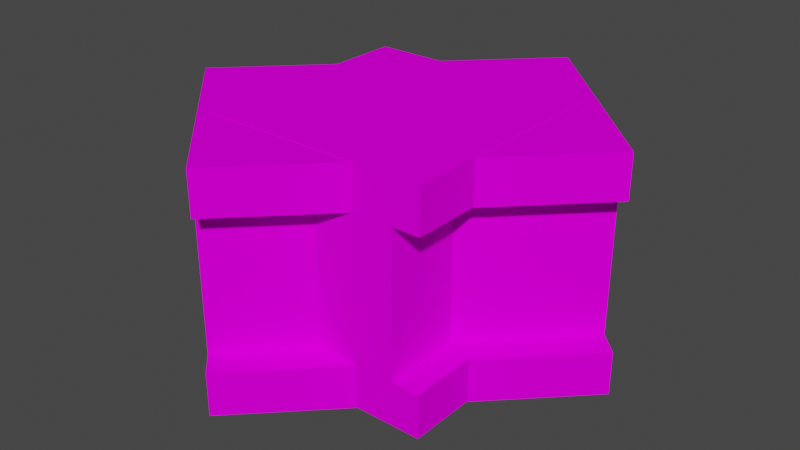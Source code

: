 # Source: cross_diag_straight.blend  (saved by Blender 3.3.6; exported with 4.5.12 LTS)
import bpy
from mathutils import Matrix  # noqa: F401  (used for matrix-valued properties, if any)

bpy.ops.wm.read_factory_settings(use_empty=True)
scene = bpy.context.scene
scene.name = 'Scene'

# ---- collections
col_monorail = bpy.data.collections.new('Monorail'); scene.collection.children.link(col_monorail)

# ---- images (referenced by path relative to the original .blend; pixels are not part of the script)
import os
ASSET_DIR = os.environ.get("B2B_ASSET_DIR", "")  # directory of the original .blend (textures are referenced by path, not embedded)
HERE = os.path.dirname(os.path.abspath(__file__))  # packed textures are extracted next to this script under _unpacked/

def load_image(name, relpath, width, height, colorspace="sRGB"):
    """Load a texture the original file referenced (path relative to the .blend, or extracted next to this script)."""
    p = next((c for c in (os.path.join(HERE, relpath), os.path.join(ASSET_DIR, relpath)) if relpath and os.path.exists(c)), "")
    if p:
        img = bpy.data.images.load(p, check_existing=True)
        img.name = name
    else:  # same state as the original file: an image datablock whose file is absent (Cycles renders it pink)
        img = bpy.data.images.new(name, width, height)
        img.source = "FILE"
        img.filepath = "//" + (relpath or name)
    img.colorspace_settings.name = colorspace
    return img
img_1_001 = load_image('#1.001', '#1', 1024, 1024, 'sRGB')
img_monorail_png = load_image('monorail.png', 'monorail.png', 1024, 1024, 'sRGB')
img_1_002 = load_image('#1.002', '#1', 1024, 1024, 'sRGB')
img_monorail_png_001 = load_image('monorail.png.001', 'monorail.png', 1024, 1024, 'sRGB')

# ---- materials (node trees are filled in below, after node groups)
mat_m_3 = bpy.data.materials.new('m_3')
mat_m_3.use_transparent_shadow = False
mat_m_3.roughness = 1.0
mat_m_3_001 = bpy.data.materials.new('m_3.001')
mat_m_3_001.use_transparent_shadow = False
mat_m_3_001.roughness = 1.0

# ---- material node trees
mat_m_3.use_nodes = True; mat_m_3.node_tree.nodes.clear()
_N = mat_m_3.node_tree.nodes; _L = mat_m_3.node_tree.links
n0 = _N.new('ShaderNodeBsdfPrincipled'); n0.name = 'Principled BSDF'; n0.location = (1200, 0)
n0.distribution = 'GGX'
n0.subsurface_method = 'RANDOM_WALK_SKIN'
n0.inputs[2].default_value = 1.0
n0.inputs[3].default_value = 1.45
n0.inputs[13].default_value = 0.0
n0.inputs[27].default_value = (0.0, 0.0, 0.0, 1.0)
n0.inputs[28].default_value = 1.0
n1 = _N.new('ShaderNodeOutputMaterial'); n1.name = 'Material Output'; n1.location = (1500, 0)
n2 = _N.new('ShaderNodeTexImage'); n2.name = 'Image Texture'; n2.location = (600, 0)
n2.image = img_1_001
n3 = _N.new('ShaderNodeTexImage'); n3.name = 'Image Texture.001'; n3.location = (268, -17)
n3.image = img_monorail_png
n3.interpolation = 'Closest'
_L.new(n0.outputs[0], n1.inputs[0])
_L.new(n3.outputs[0], n0.inputs[0])
n1.is_active_output = True
mat_m_3_001.use_nodes = True; mat_m_3_001.node_tree.nodes.clear()
_N = mat_m_3_001.node_tree.nodes; _L = mat_m_3_001.node_tree.links
n0 = _N.new('ShaderNodeBsdfPrincipled'); n0.name = 'Principled BSDF'; n0.location = (1200, 0)
n0.distribution = 'GGX'
n0.subsurface_method = 'RANDOM_WALK_SKIN'
n0.inputs[2].default_value = 1.0
n0.inputs[3].default_value = 1.45
n0.inputs[13].default_value = 0.0
n0.inputs[27].default_value = (0.0, 0.0, 0.0, 1.0)
n0.inputs[28].default_value = 1.0
n1 = _N.new('ShaderNodeOutputMaterial'); n1.name = 'Material Output'; n1.location = (1500, 0)
n2 = _N.new('ShaderNodeTexImage'); n2.name = 'Image Texture'; n2.location = (600, 0)
n2.image = img_1_002
n3 = _N.new('ShaderNodeTexImage'); n3.name = 'Image Texture.001'; n3.location = (268, -17)
n3.image = img_monorail_png_001
n3.interpolation = 'Closest'
_L.new(n0.outputs[0], n1.inputs[0])
_L.new(n3.outputs[0], n0.inputs[0])
n1.is_active_output = True

# ---- world
world_world = bpy.data.worlds.new('World'); scene.world = world_world
world_world.use_nodes = True; world_world.node_tree.nodes.clear()
_N = world_world.node_tree.nodes; _L = world_world.node_tree.links
n0 = _N.new('ShaderNodeOutputWorld'); n0.name = 'World Output'; n0.location = (300, 300)
n1 = _N.new('ShaderNodeBackground'); n1.name = 'Background'; n1.location = (10, 300)
n1.inputs[0].default_value = (0.05088, 0.05088, 0.05088, 1.0)
_L.new(n1.outputs[0], n0.inputs[0])
n0.is_active_output = True
world_world.color = (0.05088, 0.05088, 0.05088)
world_world.use_sun_shadow = False
world_world.sun_shadow_jitter_overblur = 0.0

# ---- meshes
me_cube_001 = bpy.data.meshes.new('cube.001')
me_cube_001.from_pydata([(0.5, -0.5, -0.3125), (0.5, 0.5, -0.3125), (0.5, -0.5, -0.5), (0.5, 0.5, -0.5), (-0.5, 0.5, -0.3125), (-0.5, -0.5, -0.3125), (-0.5, 0.5, -0.5), (-0.5, -0.5, -0.5), (0.375, -0.5, 0.3125), (0.375, 0.5, 0.3125), (0.375, -0.5, -0.3125), (0.375, 0.5, -0.3125), (-0.375, 0.5, 0.3125), (-0.375, -0.5, 0.3125), (-0.375, 0.5, -0.3125), (-0.375, -0.5, -0.3125), (0.5, -0.5, 0.5), (0.5, 0.5, 0.5), (0.5, -0.5, 0.3125), (0.5, 0.5, 0.3125), (-0.5, 0.5, 0.5), (-0.5, -0.5, 0.5), (-0.5, 0.5, 0.3125), (-0.5, -0.5, 0.3125)], [], [(3, 6, 4, 1), (2, 3, 1, 0), (7, 2, 0, 5), (6, 7, 5, 4), (5, 0, 1, 4), (6, 3, 2, 7), (11, 14, 12, 9), (10, 11, 9, 8), (15, 10, 8, 13), (14, 15, 13, 12), (13, 8, 9, 12), (14, 11, 10, 15), (19, 22, 20, 17), (18, 19, 17, 16), (23, 18, 16, 21), (22, 23, 21, 20), (21, 16, 17, 20), (22, 19, 18, 23)])
_uv = me_cube_001.uv_layers.new(name='UVMap')
_uv.uv.foreach_set('vector', [0.75, 0.625, 0.5, 0.625, 0.5, 0.6719, 0.75, 0.6719, 0.5, 0.5781, 0.75, 0.5781, 0.75, 0.625, 0.5, 0.625, 0.5, 0.5312, 0.75, 0.5312, 0.75, 0.5781, 0.5, 0.5781, 0.5, 0.6719, 0.75, 0.6719, 0.75, 0.7188, 0.5, 0.7188, 0.25, 0.5, 0.25, 0.75, 0.0, 0.75, 0.0, 0.5, 0.0, 0.75, 0.0, 1.0, 0.25, 1.0, 0.25, 0.75, 0.5, 0.7188, 0.6875, 0.7188, 0.6875, 0.875, 0.5, 0.875, 0.0, 0.3594, 0.25, 0.3594, 0.25, 0.5156, 0.0, 0.5156, 0.25, 0.3594, 0.4375, 0.3594, 0.4375, 0.5156, 0.25, 0.5156, 0.0, 0.3594, 0.25, 0.3594, 0.25, 0.5156, 0.0, 0.5156, 0.0, 1.0, 0.0, 1.0, 0.0, 1.0, 0.0, 1.0, 0.0, 1.0, 0.0, 1.0, 0.0, 1.0, 0.0, 1.0, 0.4375, 0.4062, 0.6875, 0.4062, 0.6875, 0.4531, 0.4375, 0.4531, 0.4375, 0.3594, 0.6875, 0.3594, 0.6875, 0.4062, 0.4375, 0.4062, 0.0, 0.3125, 0.25, 0.3125, 0.25, 0.3594, 0.0, 0.3594, 0.4375, 0.4531, 0.6875, 0.4531, 0.6875, 0.5, 0.4375, 0.5, 0.25, 0.75, 0.25, 1.0, 0.0, 1.0, 0.0, 0.75, 0.0, 0.5, 0.0, 0.75, 0.25, 0.75, 0.25, 0.5])
me_cube_001.materials.append(mat_m_3)
me_cube_001.update()
me_cube_001.normals_split_custom_set([tuple(v) for v in zip(*[iter([0.0, 1.0, 0.0, 0.0, 1.0, 0.0, 0.0, 1.0, 0.0, 0.0, 1.0, 0.0, 1.0, 0.0, 0.0, 1.0, 0.0, 0.0, 1.0, 0.0, 0.0, 1.0, 0.0, 0.0, 0.0, -1.0, -1.589e-07, 0.0, -1.0, -1.589e-07, 0.0, -1.0, -1.589e-07, 0.0, -1.0, -1.589e-07, -1.0, 0.0, 0.0, -1.0, 0.0, 0.0, -1.0, 0.0, 0.0, -1.0, 0.0, 0.0, 0.0, -2.98e-08, 1.0, 0.0, -2.98e-08, 1.0, 0.0, -2.98e-08, 1.0, 0.0, -2.98e-08, 1.0, 0.0, 0.0, -1.0, 0.0, 0.0, -1.0, 0.0, 0.0, -1.0, 0.0, 0.0, -1.0, 0.0, 1.0, 0.0, 0.0, 1.0, 0.0, 0.0, 1.0, 0.0, 0.0, 1.0, 0.0, 1.0, 2.384e-08, 0.0, 1.0, 2.384e-08, 0.0, 1.0, 2.384e-08, 0.0, 1.0, 2.384e-08, 0.0, 0.0, -1.0, 0.0, 0.0, -1.0, 0.0, 0.0, -1.0, 0.0, 0.0, -1.0, 0.0, -1.0, 2.384e-08, 0.0, -1.0, 2.384e-08, 0.0, -1.0, 2.384e-08, 0.0, -1.0, 2.384e-08, 0.0, 0.0, 0.0, 1.0, 0.0, 0.0, 1.0, 0.0, 0.0, 1.0, 0.0, 0.0, 1.0, 0.0, -2.98e-08, -1.0, 0.0, -2.98e-08, -1.0, 0.0, -2.98e-08, -1.0, 0.0, -2.98e-08, -1.0, 0.0, 1.0, 1.589e-07, 0.0, 1.0, 1.589e-07, 0.0, 1.0, 1.589e-07, 0.0, 1.0, 1.589e-07, 1.0, 0.0, 0.0, 1.0, 0.0, 0.0, 1.0, 0.0, 0.0, 1.0, 0.0, 0.0, 0.0, -1.0, 0.0, 0.0, -1.0, 0.0, 0.0, -1.0, 0.0, 0.0, -1.0, 0.0, -1.0, 0.0, 0.0, -1.0, 0.0, 0.0, -1.0, 0.0, 0.0, -1.0, 0.0, 0.0, 0.0, 2.98e-08, 1.0, 0.0, 2.98e-08, 1.0, 0.0, 2.98e-08, 1.0, 0.0, 2.98e-08, 1.0, 0.0, 0.0, -1.0, 0.0, 0.0, -1.0, 0.0, 0.0, -1.0, 0.0, 0.0, -1.0])] * 3)])
me_cube_003 = bpy.data.meshes.new('cube.003')
me_cube_003.from_pydata([(0.375, -0.25, 0.3125), (0.375, 0.75, 0.3125), (0.375, -0.25, -0.3125), (0.375, 0.75, -0.3125), (-0.375, 0.75, 0.3125), (-0.375, -0.25, 0.3125), (-0.375, 0.75, -0.3125), (-0.375, -0.25, -0.3125), (0.5, -0.25, -0.3125), (0.5, 0.75, -0.3125), (0.5, -0.25, -0.5), (0.5, 0.75, -0.5), (-0.5, 0.75, -0.3125), (-0.5, -0.25, -0.3125), (-0.5, 0.75, -0.5), (-0.5, -0.25, -0.5), (0.5, -0.25, 0.5), (0.5, 0.75, 0.5), (0.5, -0.25, 0.3125), (0.5, 0.75, 0.3125), (-0.5, 0.75, 0.5), (-0.5, -0.25, 0.5), (-0.5, 0.75, 0.3125), (-0.5, -0.25, 0.3125), (0.5, -0.75, -0.3125), (0.5, -0.25, -0.3125), (0.5, -0.75, -0.5), (0.5, -0.25, -0.5), (-0.5, -0.25, -0.3125), (-0.5, -0.75, -0.3125), (-0.5, -0.25, -0.5), (-0.5, -0.75, -0.5), (0.375, -0.75, 0.3125), (0.375, -0.25, 0.3125), (0.375, -0.75, -0.3125), (0.375, -0.25, -0.3125), (-0.375, -0.25, 0.3125), (-0.375, -0.75, 0.3125), (-0.375, -0.25, -0.3125), (-0.375, -0.75, -0.3125), (0.5, -0.75, 0.5), (0.5, -0.25, 0.5), (0.5, -0.75, 0.3125), (0.5, -0.25, 0.3125), (-0.5, -0.25, 0.5), (-0.5, -0.75, 0.5), (-0.5, -0.25, 0.3125), (-0.5, -0.75, 0.3125)], [], [(3, 6, 4, 1), (2, 3, 1, 0), (7, 2, 0, 5), (6, 7, 5, 4), (5, 0, 1, 4), (6, 3, 2, 7), (11, 14, 12, 9), (10, 11, 9, 8), (15, 10, 8, 13), (14, 15, 13, 12), (13, 8, 9, 12), (14, 11, 10, 15), (19, 22, 20, 17), (18, 19, 17, 16), (23, 18, 16, 21), (22, 23, 21, 20), (21, 16, 17, 20), (22, 19, 18, 23), (27, 30, 28, 25), (26, 27, 25, 24), (31, 26, 24, 29), (30, 31, 29, 28), (29, 24, 25, 28), (30, 27, 26, 31), (35, 38, 36, 33), (34, 35, 33, 32), (39, 34, 32, 37), (38, 39, 37, 36), (37, 32, 33, 36), (38, 35, 34, 39), (43, 46, 44, 41), (42, 43, 41, 40), (47, 42, 40, 45), (46, 47, 45, 44), (45, 40, 41, 44), (46, 43, 42, 47)])
_uv = me_cube_003.uv_layers.new(name='UVMap')
_uv.uv.foreach_set('vector', [0.5, 0.7188, 0.6875, 0.7188, 0.6875, 0.875, 0.5, 0.875, 0.0, 0.3594, 0.25, 0.3594, 0.25, 0.5156, 0.0, 0.5156, 0.25, 0.3594, 0.4375, 0.3594, 0.4375, 0.5156, 0.25, 0.5156, 0.0, 0.3594, 0.25, 0.3594, 0.25, 0.5156, 0.0, 0.5156, 0.0, 1.0, 0.0, 1.0, 0.0, 1.0, 0.0, 1.0, 0.0, 1.0, 0.0, 1.0, 0.0, 1.0, 0.0, 1.0, 0.75, 0.625, 0.5, 0.625, 0.5, 0.6719, 0.75, 0.6719, 0.5, 0.5781, 0.75, 0.5781, 0.75, 0.625, 0.5, 0.625, 0.5, 0.5312, 0.75, 0.5312, 0.75, 0.5781, 0.5, 0.5781, 0.5, 0.6719, 0.75, 0.6719, 0.75, 0.7188, 0.5, 0.7188, 0.25, 0.5, 0.25, 0.75, 0.0, 0.75, 0.0, 0.5, 0.0, 0.75, 0.0, 1.0, 0.25, 1.0, 0.25, 0.75, 0.4375, 0.4062, 0.6875, 0.4062, 0.6875, 0.4531, 0.4375, 0.4531, 0.4375, 0.3594, 0.6875, 0.3594, 0.6875, 0.4062, 0.4375, 0.4062, 0.0, 0.3125, 0.25, 0.3125, 0.25, 0.3594, 0.0, 0.3594, 0.4375, 0.4531, 0.6875, 0.4531, 0.6875, 0.5, 0.4375, 0.5, 0.25, 0.75, 0.25, 1.0, 0.0, 1.0, 0.0, 0.75, 0.0, 0.5, 0.0, 0.75, 0.25, 0.75, 0.25, 0.5, 0.75, 0.625, 0.5, 0.625, 0.5, 0.6719, 0.75, 0.6719, 0.625, 0.5781, 0.5, 0.5781, 0.5, 0.625, 0.625, 0.625, 0.5, 0.5312, 0.75, 0.5312, 0.75, 0.5781, 0.5, 0.5781, 0.625, 0.6719, 0.5, 0.6719, 0.5, 0.7188, 0.625, 0.7188, 0.0, 0.5, 0.0, 0.75, 0.125, 0.75, 0.125, 0.5, 0.0625, 0.75, 0.0625, 1.0, 0.1875, 1.0, 0.1875, 0.75, 0.5, 0.7188, 0.6875, 0.7188, 0.6875, 0.875, 0.5, 0.875, 0.125, 0.3594, 0.0, 0.3594, 0.0, 0.5156, 0.125, 0.5156, 0.25, 0.3594, 0.4375, 0.3594, 0.4375, 0.5156, 0.25, 0.5156, 0.125, 0.3594, 0.0, 0.3594, 0.0, 0.5156, 0.125, 0.5156, 0.0, 1.0, 0.0, 1.0, 0.0, 1.0, 0.0, 1.0, 0.0, 1.0, 0.0, 1.0, 0.0, 1.0, 0.0, 1.0, 0.4375, 0.4062, 0.6875, 0.4062, 0.6875, 0.4531, 0.4375, 0.4531, 0.5625, 0.3594, 0.4375, 0.3594, 0.4375, 0.4062, 0.5625, 0.4062, 0.0, 0.3125, 0.25, 0.3125, 0.25, 0.3594, 0.0, 0.3594, 0.5625, 0.4531, 0.4375, 0.4531, 0.4375, 0.5, 0.5625, 0.5, 0.0, 0.75, 0.0, 1.0, 0.125, 1.0, 0.125, 0.75, 0.125, 0.5, 0.125, 0.75, 0.0, 0.75, 0.0, 0.5])
me_cube_003.materials.append(mat_m_3_001)
me_cube_003.update()
me_cube_003.normals_split_custom_set([tuple(v) for v in zip(*[iter([0.0, 1.0, 0.0, 0.0, 1.0, 0.0, 0.0, 1.0, 0.0, 0.0, 1.0, 0.0, 1.0, 0.0, 0.0, 1.0, 0.0, 0.0, 1.0, 0.0, 0.0, 1.0, 0.0, 0.0, 0.0, -1.0, 0.0, 0.0, -1.0, 0.0, 0.0, -1.0, 0.0, 0.0, -1.0, 0.0, -1.0, 0.0, 0.0, -1.0, 0.0, 0.0, -1.0, 0.0, 0.0, -1.0, 0.0, 0.0, 0.0, 0.0, 1.0, 0.0, 0.0, 1.0, 0.0, 0.0, 1.0, 0.0, 0.0, 1.0, 0.0, 0.0, -1.0, 0.0, 0.0, -1.0, 0.0, 0.0, -1.0, 0.0, 0.0, -1.0, 0.0, 1.0, 0.0, 0.0, 1.0, 0.0, 0.0, 1.0, 0.0, 0.0, 1.0, 0.0, 1.0, -1.421e-14, 0.0, 1.0, -1.421e-14, 0.0, 1.0, -1.421e-14, 0.0, 1.0, -1.421e-14, 0.0, 0.0, -1.0, -3.179e-07, 0.0, -1.0, -3.179e-07, 0.0, -1.0, -3.179e-07, 0.0, -1.0, -3.179e-07, -1.0, -3.974e-08, 0.0, -1.0, -3.974e-08, 0.0, -1.0, -3.974e-08, 0.0, -1.0, -3.974e-08, 0.0, 0.0, -2.98e-08, 1.0, 0.0, -2.98e-08, 1.0, 0.0, -2.98e-08, 1.0, 0.0, -2.98e-08, 1.0, 0.0, 0.0, -1.0, 0.0, 0.0, -1.0, 0.0, 0.0, -1.0, 0.0, 0.0, -1.0, 0.0, 1.0, 0.0, 0.0, 1.0, 0.0, 0.0, 1.0, 0.0, 0.0, 1.0, 0.0, 1.0, 4.737e-15, 0.0, 1.0, 4.737e-15, 0.0, 1.0, 4.737e-15, 0.0, 1.0, 4.737e-15, 0.0, 0.0, -1.0, 0.0, 0.0, -1.0, 0.0, 0.0, -1.0, 0.0, 0.0, -1.0, 0.0, -1.0, 0.0, 0.0, -1.0, 0.0, 0.0, -1.0, 0.0, 0.0, -1.0, 0.0, 0.0, 0.0, 2.98e-08, 1.0, 0.0, 2.98e-08, 1.0, 0.0, 2.98e-08, 1.0, 0.0, 2.98e-08, 1.0, 0.0, 0.0, -1.0, 0.0, 0.0, -1.0, 0.0, 0.0, -1.0, 0.0, 0.0, -1.0, 0.0, 1.0, 0.0, 0.0, 1.0, 0.0, 0.0, 1.0, 0.0, 0.0, 1.0, 0.0, 1.0, 1.895e-14, 0.0, 1.0, 1.895e-14, 0.0, 1.0, 1.895e-14, 0.0, 1.0, 1.895e-14, 0.0, 0.0, -1.0, 0.0, 0.0, -1.0, 0.0, 0.0, -1.0, 0.0, 0.0, -1.0, 0.0, -1.0, -9.474e-15, 0.0, -1.0, -9.474e-15, 0.0, -1.0, -9.474e-15, 0.0, -1.0, -9.474e-15, 0.0, 0.0, -5.96e-08, 1.0, 0.0, -5.96e-08, 1.0, 0.0, -5.96e-08, 1.0, 0.0, -5.96e-08, 1.0, 0.0, 0.0, -1.0, 0.0, 0.0, -1.0, 0.0, 0.0, -1.0, 0.0, 0.0, -1.0, 0.0, 1.0, 0.0, 0.0, 1.0, 0.0, 0.0, 1.0, 0.0, 0.0, 1.0, 0.0, 1.0, 0.0, 0.0, 1.0, 0.0, 0.0, 1.0, 0.0, 0.0, 1.0, 0.0, 0.0, 0.0, -1.0, 0.0, 0.0, -1.0, 0.0, 0.0, -1.0, 0.0, 0.0, -1.0, 0.0, -1.0, 0.0, 0.0, -1.0, 0.0, 0.0, -1.0, 0.0, 0.0, -1.0, 0.0, 0.0, 0.0, 0.0, 1.0, 0.0, 0.0, 1.0, 0.0, 0.0, 1.0, 0.0, 0.0, 1.0, 0.0, 0.0, -1.0, 0.0, 0.0, -1.0, 0.0, 0.0, -1.0, 0.0, 0.0, -1.0, 0.0, 1.0, 0.0, 0.0, 1.0, 0.0, 0.0, 1.0, 0.0, 0.0, 1.0, 0.0, 1.0, 1.895e-14, 0.0, 1.0, 1.895e-14, 0.0, 1.0, 1.895e-14, 0.0, 1.0, 1.895e-14, 0.0, 0.0, -1.0, 0.0, 0.0, -1.0, 0.0, 0.0, -1.0, 0.0, 0.0, -1.0, 0.0, -1.0, 0.0, 0.0, -1.0, 0.0, 0.0, -1.0, 0.0, 0.0, -1.0, 0.0, 0.0, 0.0, 1.192e-07, 1.0, 0.0, 1.192e-07, 1.0, 0.0, 1.192e-07, 1.0, 0.0, 1.192e-07, 1.0, 0.0, 0.0, -1.0, 0.0, 0.0, -1.0, 0.0, 0.0, -1.0, 0.0, 0.0, -1.0])] * 3)])

# ---- objects
ob_diag = bpy.data.objects.new('diag', me_cube_001)
ob_real_middle = bpy.data.objects.new('real_middle', me_cube_003)

# ---- transforms, parenting, visibility, modifiers, constraints
ob_diag.location = (0.4972, -0.4972, 0.497)
ob_diag.rotation_euler = (0.0, -0.0, 3.142)
ob_real_middle.location = (0.4972, -0.4972, 0.495)
ob_real_middle.rotation_euler = (0.0, -0.0, 2.356)

# ---- collection membership
col_monorail.objects.link(ob_diag)
col_monorail.objects.link(ob_real_middle)

# ---- scene / render settings (as saved in the file)
scene.frame_start = 1; scene.frame_end = 250; scene.frame_set(1)
scene.render.engine = 'BLENDER_EEVEE_NEXT'
scene.cycles.sampling_pattern = 'TABULATED_SOBOL'
scene.cycles.use_light_tree = False
scene.view_settings.view_transform = 'Filmic'
bpy.context.view_layer.update()

# ---- added for rendering (the .blend has no active camera and no usable light): camera, sun
cam_auto = bpy.data.cameras.new('AutoCamera')
cam_auto.lens = 50.0
cam_auto.sensor_width = 36.0
cam_auto.clip_end = 1000.0
ob_auto_camera = bpy.data.objects.new('AutoCamera', cam_auto)
scene.collection.objects.link(ob_auto_camera)
ob_auto_camera.location = (2.98912, -3.4875, 2.48955)
ob_auto_camera.rotation_euler = (1.09748, -7.21219e-08, 0.694738)
scene.camera = ob_auto_camera
light_auto_sun = bpy.data.lights.new('AutoSun', 'SUN')
light_auto_sun.energy = 3.0
light_auto_sun.angle = 0.0523599
ob_auto_sun = bpy.data.objects.new('AutoSun', light_auto_sun)
scene.collection.objects.link(ob_auto_sun)
ob_auto_sun.rotation_euler = (0.872665, 0.174533, 0.523599)
bpy.context.view_layer.update()
